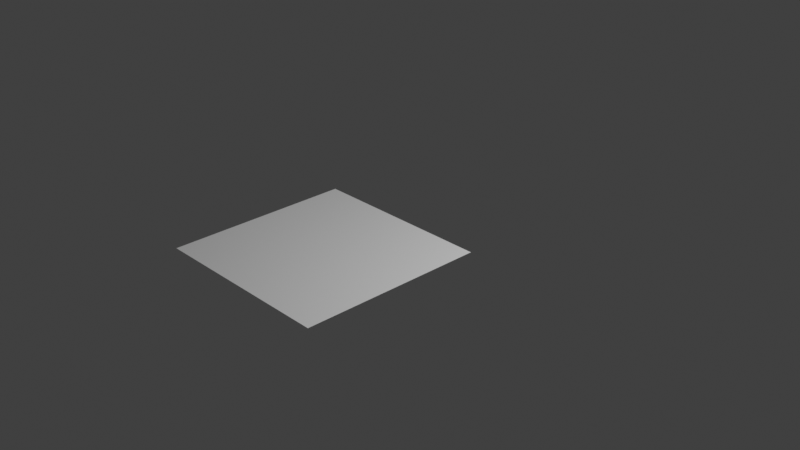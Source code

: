 # Source: page1.blend  (saved by Blender 4.5.90; exported with 4.5.12 LTS)
import bpy
from mathutils import Matrix  # noqa: F401  (used for matrix-valued properties, if any)

bpy.ops.wm.read_factory_settings(use_empty=True)
scene = bpy.context.scene
scene.name = 'Scene'

# ---- collections
col_collection = bpy.data.collections.new('Collection'); scene.collection.children.link(col_collection)

# ---- world
world_world = bpy.data.worlds.new('World'); scene.world = world_world
world_world.use_nodes = True; world_world.node_tree.nodes.clear()
_N = world_world.node_tree.nodes; _L = world_world.node_tree.links
n0 = _N.new('ShaderNodeOutputWorld'); n0.name = 'World Output'; n0.location = (200, 100)
n1 = _N.new('ShaderNodeBackground'); n1.name = 'Background'; n1.location = (-200, 100)
n1.inputs[0].default_value = (0.05088, 0.05088, 0.05088, 1.0)
_L.new(n1.outputs[0], n0.inputs[0])
n0.is_active_output = True
world_world.color = (0.05088, 0.05088, 0.05088)
world_world.sun_shadow_jitter_overblur = 0.0

# ---- cameras
cam_camera = bpy.data.cameras.new('Camera')
cam_camera.clip_end = 100.0
cam_camera.ortho_scale = 7.314

# ---- lights
light_light = bpy.data.lights.new('Light', 'POINT')
light_light.energy = 1000.0
light_light.shadow_soft_size = 0.1

# ---- meshes
me_plane = bpy.data.meshes.new('Plane')
me_plane.from_pydata([(-1.0, -1.0, 0.0), (1.0, -1.0, 0.0), (-1.0, 1.0, 0.0), (1.0, 1.0, 0.0), (-1.0, 0.0, 0.0), (0.0, -1.0, 0.0), (1.0, 0.0, 0.0), (0.0, 1.0, 0.0), (0.0, 0.0, 0.0), (-1.0, -0.5, 0.0), (0.5, -1.0, 0.0), (1.0, 0.5, 0.0), (-0.5, 1.0, 0.0), (-1.0, 0.5, 0.0), (-0.5, -1.0, 0.0), (1.0, -0.5, 0.0), (0.5, 1.0, 0.0), (0.0, 0.5, 0.0), (0.0, -0.5, 0.0), (-0.5, 0.0, 0.0), (0.5, 0.0, 0.0), (0.5, -0.5, 0.0), (-0.5, -0.5, 0.0), (-0.5, 0.5, 0.0), (0.5, 0.5, 0.0), (-1.0, -0.75, 0.0), (0.75, -1.0, 0.0), (1.0, 0.75, 0.0), (-0.75, 1.0, 0.0), (-1.0, 0.25, 0.0), (-0.25, -1.0, 0.0), (1.0, -0.25, 0.0), (0.25, 1.0, 0.0), (0.0, 0.75, 0.0), (0.0, -0.25, 0.0), (-0.75, 0.0, 0.0), (0.25, 0.0, 0.0), (-1.0, -0.25, 0.0), (0.25, -1.0, 0.0), (1.0, 0.25, 0.0), (-0.25, 1.0, 0.0), (-1.0, 0.75, 0.0), (-0.75, -1.0, 0.0), (1.0, -0.75, 0.0), (0.75, 1.0, 0.0), (0.0, 0.25, 0.0), (0.0, -0.75, 0.0), (-0.25, 0.0, 0.0), (0.75, 0.0, 0.0), (0.5, -0.25, 0.0), (0.5, -0.75, 0.0), (0.25, -0.5, 0.0), (0.75, -0.5, 0.0), (-0.5, -0.25, 0.0), (-0.5, -0.75, 0.0), (-0.75, -0.5, 0.0), (-0.25, -0.5, 0.0), (-0.5, 0.75, 0.0), (-0.5, 0.25, 0.0), (-0.75, 0.5, 0.0), (-0.25, 0.5, 0.0), (0.5, 0.75, 0.0), (0.5, 0.25, 0.0), (0.25, 0.5, 0.0), (0.75, 0.5, 0.0), (0.75, 0.25, 0.0), (0.25, 0.25, 0.0), (0.25, 0.75, 0.0), (-0.25, 0.25, 0.0), (-0.75, 0.25, 0.0), (-0.75, 0.75, 0.0), (-0.25, -0.75, 0.0), (-0.75, -0.75, 0.0), (-0.75, -0.25, 0.0), (0.75, -0.75, 0.0), (0.25, -0.75, 0.0), (0.25, -0.25, 0.0), (0.75, -0.25, 0.0), (-0.25, -0.25, 0.0), (-0.25, 0.75, 0.0), (0.75, 0.75, 0.0), (-1.0, -0.875, 0.0), (0.875, -1.0, 0.0), (1.0, 0.875, 0.0), (-0.875, 1.0, 0.0), (-1.0, 0.125, 0.0), (-0.125, -1.0, 0.0), (1.0, -0.125, 0.0), (0.125, 1.0, 0.0), (0.0, 0.875, 0.0), (0.0, -0.125, 0.0), (-0.875, 0.0, 0.0), (0.125, 0.0, 0.0), (-1.0, -0.375, 0.0), (0.375, -1.0, 0.0), (1.0, 0.375, 0.0), (-0.375, 1.0, 0.0), (-1.0, 0.625, 0.0), (-0.625, -1.0, 0.0), (1.0, -0.625, 0.0), (0.625, 1.0, 0.0), (0.0, 0.375, 0.0), (0.0, -0.625, 0.0), (-0.375, 0.0, 0.0), (0.625, 0.0, 0.0), (0.5, -0.125, 0.0), (0.5, -0.625, 0.0), (0.125, -0.5, 0.0), (0.625, -0.5, 0.0), (-0.5, -0.125, 0.0), (-0.5, -0.625, 0.0), (-0.875, -0.5, 0.0), (-0.375, -0.5, 0.0), (-0.5, 0.875, 0.0), (-0.5, 0.375, 0.0), (-0.875, 0.5, 0.0), (-0.375, 0.5, 0.0), (0.5, 0.875, 0.0), (0.5, 0.375, 0.0), (0.125, 0.5, 0.0), (0.625, 0.5, 0.0), (-1.0, -0.625, 0.0), (0.625, -1.0, 0.0), (1.0, 0.625, 0.0), (-0.625, 1.0, 0.0), (-1.0, 0.375, 0.0), (-0.375, -1.0, 0.0), (1.0, -0.375, 0.0), (0.375, 1.0, 0.0), (0.0, 0.625, 0.0), (0.0, -0.375, 0.0), (-0.625, 0.0, 0.0), (0.375, 0.0, 0.0), (-1.0, -0.125, 0.0), (0.125, -1.0, 0.0), (1.0, 0.125, 0.0), (-0.125, 1.0, 0.0), (-1.0, 0.875, 0.0), (-0.875, -1.0, 0.0), (1.0, -0.875, 0.0), (0.875, 1.0, 0.0), (0.0, 0.125, 0.0), (0.0, -0.875, 0.0), (-0.125, 0.0, 0.0), (0.875, 0.0, 0.0), (0.5, -0.375, 0.0), (0.5, -0.875, 0.0), (0.375, -0.5, 0.0), (0.875, -0.5, 0.0), (-0.5, -0.375, 0.0), (-0.5, -0.875, 0.0), (-0.625, -0.5, 0.0), (-0.125, -0.5, 0.0), (-0.5, 0.625, 0.0), (-0.5, 0.125, 0.0), (-0.625, 0.5, 0.0), (-0.125, 0.5, 0.0), (0.5, 0.625, 0.0), (0.5, 0.125, 0.0), (0.375, 0.5, 0.0), (0.875, 0.5, 0.0), (0.75, 0.375, 0.0), (0.75, 0.125, 0.0), (0.625, 0.25, 0.0), (0.875, 0.25, 0.0), (0.25, 0.375, 0.0), (0.25, 0.125, 0.0), (0.125, 0.25, 0.0), (0.375, 0.25, 0.0), (0.25, 0.875, 0.0), (0.25, 0.625, 0.0), (0.125, 0.75, 0.0), (0.375, 0.75, 0.0), (-0.25, 0.375, 0.0), (-0.25, 0.125, 0.0), (-0.375, 0.25, 0.0), (-0.125, 0.25, 0.0), (-0.75, 0.375, 0.0), (-0.75, 0.125, 0.0), (-0.875, 0.25, 0.0), (-0.625, 0.25, 0.0), (-0.75, 0.875, 0.0), (-0.75, 0.625, 0.0), (-0.875, 0.75, 0.0), (-0.625, 0.75, 0.0), (-0.25, -0.625, 0.0), (-0.25, -0.875, 0.0), (-0.375, -0.75, 0.0), (-0.125, -0.75, 0.0), (-0.75, -0.625, 0.0), (-0.75, -0.875, 0.0), (-0.875, -0.75, 0.0), (-0.625, -0.75, 0.0), (-0.75, -0.125, 0.0), (-0.75, -0.375, 0.0), (-0.875, -0.25, 0.0), (-0.625, -0.25, 0.0), (0.75, -0.625, 0.0), (0.75, -0.875, 0.0), (0.625, -0.75, 0.0), (0.875, -0.75, 0.0), (0.25, -0.625, 0.0), (0.25, -0.875, 0.0), (0.125, -0.75, 0.0), (0.375, -0.75, 0.0), (0.25, -0.125, 0.0), (0.25, -0.375, 0.0), (0.125, -0.25, 0.0), (0.375, -0.25, 0.0), (0.75, -0.125, 0.0), (0.75, -0.375, 0.0), (0.625, -0.25, 0.0), (0.875, -0.25, 0.0), (-0.25, -0.125, 0.0), (-0.25, -0.375, 0.0), (-0.375, -0.25, 0.0), (-0.125, -0.25, 0.0), (-0.25, 0.875, 0.0), (-0.25, 0.625, 0.0), (-0.375, 0.75, 0.0), (-0.125, 0.75, 0.0), (0.75, 0.875, 0.0), (0.75, 0.625, 0.0), (0.625, 0.75, 0.0), (0.875, 0.75, 0.0), (0.875, 0.625, 0.0), (0.625, 0.625, 0.0), (0.625, 0.875, 0.0), (-0.125, 0.625, 0.0), (-0.375, 0.625, 0.0), (-0.375, 0.875, 0.0), (-0.125, -0.375, 0.0), (-0.375, -0.375, 0.0), (-0.375, -0.125, 0.0), (0.875, -0.375, 0.0), (0.625, -0.375, 0.0), (0.625, -0.125, 0.0), (0.375, -0.375, 0.0), (0.125, -0.375, 0.0), (0.125, -0.125, 0.0), (0.375, -0.875, 0.0), (0.125, -0.875, 0.0), (0.125, -0.625, 0.0), (0.875, -0.875, 0.0), (0.625, -0.875, 0.0), (0.625, -0.625, 0.0), (-0.625, -0.375, 0.0), (-0.875, -0.375, 0.0), (-0.875, -0.125, 0.0), (-0.625, -0.875, 0.0), (-0.875, -0.875, 0.0), (-0.875, -0.625, 0.0), (-0.125, -0.875, 0.0), (-0.375, -0.875, 0.0), (-0.375, -0.625, 0.0), (-0.625, 0.625, 0.0), (-0.875, 0.625, 0.0), (-0.875, 0.875, 0.0), (-0.625, 0.125, 0.0), (-0.875, 0.125, 0.0), (-0.875, 0.375, 0.0), (-0.125, 0.125, 0.0), (-0.375, 0.125, 0.0), (-0.375, 0.375, 0.0), (0.375, 0.625, 0.0), (0.125, 0.625, 0.0), (0.125, 0.875, 0.0), (0.375, 0.125, 0.0), (0.125, 0.125, 0.0), (0.125, 0.375, 0.0), (0.875, 0.125, 0.0), (0.625, 0.125, 0.0), (0.625, 0.375, 0.0), (0.875, 0.375, 0.0), (0.375, 0.375, 0.0), (0.375, 0.875, 0.0), (-0.125, 0.375, 0.0), (-0.625, 0.375, 0.0), (-0.625, 0.875, 0.0), (-0.125, -0.625, 0.0), (-0.625, -0.625, 0.0), (-0.625, -0.125, 0.0), (0.875, -0.625, 0.0), (0.375, -0.625, 0.0), (0.375, -0.125, 0.0), (0.875, -0.125, 0.0), (-0.125, -0.125, 0.0), (-0.125, 0.875, 0.0), (0.875, 0.875, 0.0)], [], [(288, 83, 3, 140), (287, 89, 7, 136), (286, 90, 8, 143), (285, 87, 6, 144), (284, 105, 20, 132), (283, 106, 21, 147), (282, 99, 15, 148), (281, 109, 19, 131), (280, 110, 22, 151), (279, 102, 18, 152), (278, 113, 12, 124), (277, 114, 23, 155), (276, 101, 17, 156), (275, 117, 16, 128), (274, 118, 24, 159), (273, 95, 11, 160), (272, 161, 64, 120), (271, 162, 65, 163), (270, 135, 39, 164), (269, 165, 63, 119), (268, 166, 66, 167), (267, 158, 62, 168), (266, 169, 32, 88), (265, 170, 67, 171), (264, 157, 61, 172), (263, 173, 60, 116), (262, 174, 68, 175), (261, 141, 45, 176), (260, 177, 59, 115), (259, 178, 69, 179), (258, 154, 58, 180), (257, 181, 28, 84), (256, 182, 70, 183), (255, 153, 57, 184), (254, 185, 56, 112), (253, 186, 71, 187), (252, 142, 46, 188), (251, 189, 55, 111), (250, 190, 72, 191), (249, 150, 54, 192), (248, 193, 35, 91), (247, 194, 73, 195), (246, 149, 53, 196), (245, 197, 52, 108), (244, 198, 74, 199), (243, 139, 43, 200), (242, 201, 51, 107), (241, 202, 75, 203), (240, 146, 50, 204), (239, 205, 36, 92), (238, 206, 76, 207), (237, 145, 49, 208), (236, 209, 48, 104), (235, 210, 77, 211), (234, 127, 31, 212), (233, 213, 47, 103), (232, 214, 78, 215), (231, 130, 34, 216), (230, 217, 40, 96), (229, 218, 79, 219), (228, 129, 33, 220), (227, 221, 44, 100), (226, 222, 80, 223), (225, 123, 27, 224), (222, 225, 224, 80), (64, 160, 225, 222), (160, 11, 123, 225), (157, 226, 223, 61), (24, 120, 226, 157), (120, 64, 222, 226), (117, 227, 100, 16), (61, 223, 227, 117), (223, 80, 221, 227), (218, 228, 220, 79), (60, 156, 228, 218), (156, 17, 129, 228), (153, 229, 219, 57), (23, 116, 229, 153), (116, 60, 218, 229), (113, 230, 96, 12), (57, 219, 230, 113), (219, 79, 217, 230), (214, 231, 216, 78), (56, 152, 231, 214), (152, 18, 130, 231), (149, 232, 215, 53), (22, 112, 232, 149), (112, 56, 214, 232), (109, 233, 103, 19), (53, 215, 233, 109), (215, 78, 213, 233), (210, 234, 212, 77), (52, 148, 234, 210), (148, 15, 127, 234), (145, 235, 211, 49), (21, 108, 235, 145), (108, 52, 210, 235), (105, 236, 104, 20), (49, 211, 236, 105), (211, 77, 209, 236), (206, 237, 208, 76), (51, 147, 237, 206), (147, 21, 145, 237), (130, 238, 207, 34), (18, 107, 238, 130), (107, 51, 206, 238), (90, 239, 92, 8), (34, 207, 239, 90), (207, 76, 205, 239), (202, 240, 204, 75), (38, 94, 240, 202), (94, 10, 146, 240), (142, 241, 203, 46), (5, 134, 241, 142), (134, 38, 202, 241), (102, 242, 107, 18), (46, 203, 242, 102), (203, 75, 201, 242), (198, 243, 200, 74), (26, 82, 243, 198), (82, 1, 139, 243), (146, 244, 199, 50), (10, 122, 244, 146), (122, 26, 198, 244), (106, 245, 108, 21), (50, 199, 245, 106), (199, 74, 197, 245), (194, 246, 196, 73), (55, 151, 246, 194), (151, 22, 149, 246), (93, 247, 195, 37), (9, 111, 247, 93), (111, 55, 194, 247), (133, 248, 91, 4), (37, 195, 248, 133), (195, 73, 193, 248), (190, 249, 192, 72), (42, 98, 249, 190), (98, 14, 150, 249), (81, 250, 191, 25), (0, 138, 250, 81), (138, 42, 190, 250), (121, 251, 111, 9), (25, 191, 251, 121), (191, 72, 189, 251), (186, 252, 188, 71), (30, 86, 252, 186), (86, 5, 142, 252), (150, 253, 187, 54), (14, 126, 253, 150), (126, 30, 186, 253), (110, 254, 112, 22), (54, 187, 254, 110), (187, 71, 185, 254), (182, 255, 184, 70), (59, 155, 255, 182), (155, 23, 153, 255), (97, 256, 183, 41), (13, 115, 256, 97), (115, 59, 182, 256), (137, 257, 84, 2), (41, 183, 257, 137), (183, 70, 181, 257), (178, 258, 180, 69), (35, 131, 258, 178), (131, 19, 154, 258), (85, 259, 179, 29), (4, 91, 259, 85), (91, 35, 178, 259), (125, 260, 115, 13), (29, 179, 260, 125), (179, 69, 177, 260), (174, 261, 176, 68), (47, 143, 261, 174), (143, 8, 141, 261), (154, 262, 175, 58), (19, 103, 262, 154), (103, 47, 174, 262), (114, 263, 116, 23), (58, 175, 263, 114), (175, 68, 173, 263), (170, 264, 172, 67), (63, 159, 264, 170), (159, 24, 157, 264), (129, 265, 171, 33), (17, 119, 265, 129), (119, 63, 170, 265), (89, 266, 88, 7), (33, 171, 266, 89), (171, 67, 169, 266), (166, 267, 168, 66), (36, 132, 267, 166), (132, 20, 158, 267), (141, 268, 167, 45), (8, 92, 268, 141), (92, 36, 166, 268), (101, 269, 119, 17), (45, 167, 269, 101), (167, 66, 165, 269), (162, 270, 164, 65), (48, 144, 270, 162), (144, 6, 135, 270), (158, 271, 163, 62), (20, 104, 271, 158), (104, 48, 162, 271), (118, 272, 120, 24), (62, 163, 272, 118), (163, 65, 161, 272), (161, 273, 160, 64), (65, 164, 273, 161), (164, 39, 95, 273), (165, 274, 159, 63), (66, 168, 274, 165), (168, 62, 118, 274), (169, 275, 128, 32), (67, 172, 275, 169), (172, 61, 117, 275), (173, 276, 156, 60), (68, 176, 276, 173), (176, 45, 101, 276), (177, 277, 155, 59), (69, 180, 277, 177), (180, 58, 114, 277), (181, 278, 124, 28), (70, 184, 278, 181), (184, 57, 113, 278), (185, 279, 152, 56), (71, 188, 279, 185), (188, 46, 102, 279), (189, 280, 151, 55), (72, 192, 280, 189), (192, 54, 110, 280), (193, 281, 131, 35), (73, 196, 281, 193), (196, 53, 109, 281), (197, 282, 148, 52), (74, 200, 282, 197), (200, 43, 99, 282), (201, 283, 147, 51), (75, 204, 283, 201), (204, 50, 106, 283), (205, 284, 132, 36), (76, 208, 284, 205), (208, 49, 105, 284), (209, 285, 144, 48), (77, 212, 285, 209), (212, 31, 87, 285), (213, 286, 143, 47), (78, 216, 286, 213), (216, 34, 90, 286), (217, 287, 136, 40), (79, 220, 287, 217), (220, 33, 89, 287), (221, 288, 140, 44), (80, 224, 288, 221), (224, 27, 83, 288)])
_uv = me_plane.uv_layers.new(name='UVMap')
_uv.uv.foreach_set('vector', [0.9375, 0.9375, 1.0, 0.9375, 1.0, 1.0, 0.9375, 1.0, 0.4375, 0.9375, 0.5, 0.9375, 0.5, 1.0, 0.4375, 1.0, 0.4375, 0.4375, 0.5, 0.4375, 0.5, 0.5, 0.4375, 0.5, 0.9375, 0.4375, 1.0, 0.4375, 1.0, 0.5, 0.9375, 0.5, 0.6875, 0.4375, 0.75, 0.4375, 0.75, 0.5, 0.6875, 0.5, 0.6875, 0.1875, 0.75, 0.1875, 0.75, 0.25, 0.6875, 0.25, 0.9375, 0.1875, 1.0, 0.1875, 1.0, 0.25, 0.9375, 0.25, 0.1875, 0.4375, 0.25, 0.4375, 0.25, 0.5, 0.1875, 0.5, 0.1875, 0.1875, 0.25, 0.1875, 0.25, 0.25, 0.1875, 0.25, 0.4375, 0.1875, 0.5, 0.1875, 0.5, 0.25, 0.4375, 0.25, 0.1875, 0.9375, 0.25, 0.9375, 0.25, 1.0, 0.1875, 1.0, 0.1875, 0.6875, 0.25, 0.6875, 0.25, 0.75, 0.1875, 0.75, 0.4375, 0.6875, 0.5, 0.6875, 0.5, 0.75, 0.4375, 0.75, 0.6875, 0.9375, 0.75, 0.9375, 0.75, 1.0, 0.6875, 1.0, 0.6875, 0.6875, 0.75, 0.6875, 0.75, 0.75, 0.6875, 0.75, 0.9375, 0.6875, 1.0, 0.6875, 1.0, 0.75, 0.9375, 0.75, 0.8125, 0.6875, 0.875, 0.6875, 0.875, 0.75, 0.8125, 0.75, 0.8125, 0.5625, 0.875, 0.5625, 0.875, 0.625, 0.8125, 0.625, 0.9375, 0.5625, 1.0, 0.5625, 1.0, 0.625, 0.9375, 0.625, 0.5625, 0.6875, 0.625, 0.6875, 0.625, 0.75, 0.5625, 0.75, 0.5625, 0.5625, 0.625, 0.5625, 0.625, 0.625, 0.5625, 0.625, 0.6875, 0.5625, 0.75, 0.5625, 0.75, 0.625, 0.6875, 0.625, 0.5625, 0.9375, 0.625, 0.9375, 0.625, 1.0, 0.5625, 1.0, 0.5625, 0.8125, 0.625, 0.8125, 0.625, 0.875, 0.5625, 0.875, 0.6875, 0.8125, 0.75, 0.8125, 0.75, 0.875, 0.6875, 0.875, 0.3125, 0.6875, 0.375, 0.6875, 0.375, 0.75, 0.3125, 0.75, 0.3125, 0.5625, 0.375, 0.5625, 0.375, 0.625, 0.3125, 0.625, 0.4375, 0.5625, 0.5, 0.5625, 0.5, 0.625, 0.4375, 0.625, 0.0625, 0.6875, 0.125, 0.6875, 0.125, 0.75, 0.0625, 0.75, 0.0625, 0.5625, 0.125, 0.5625, 0.125, 0.625, 0.0625, 0.625, 0.1875, 0.5625, 0.25, 0.5625, 0.25, 0.625, 0.1875, 0.625, 0.0625, 0.9375, 0.125, 0.9375, 0.125, 1.0, 0.0625, 1.0, 0.0625, 0.8125, 0.125, 0.8125, 0.125, 0.875, 0.0625, 0.875, 0.1875, 0.8125, 0.25, 0.8125, 0.25, 0.875, 0.1875, 0.875, 0.3125, 0.1875, 0.375, 0.1875, 0.375, 0.25, 0.3125, 0.25, 0.3125, 0.0625, 0.375, 0.0625, 0.375, 0.125, 0.3125, 0.125, 0.4375, 0.0625, 0.5, 0.0625, 0.5, 0.125, 0.4375, 0.125, 0.0625, 0.1875, 0.125, 0.1875, 0.125, 0.25, 0.0625, 0.25, 0.0625, 0.0625, 0.125, 0.0625, 0.125, 0.125, 0.0625, 0.125, 0.1875, 0.0625, 0.25, 0.0625, 0.25, 0.125, 0.1875, 0.125, 0.0625, 0.4375, 0.125, 0.4375, 0.125, 0.5, 0.0625, 0.5, 0.0625, 0.3125, 0.125, 0.3125, 0.125, 0.375, 0.0625, 0.375, 0.1875, 0.3125, 0.25, 0.3125, 0.25, 0.375, 0.1875, 0.375, 0.8125, 0.1875, 0.875, 0.1875, 0.875, 0.25, 0.8125, 0.25, 0.8125, 0.0625, 0.875, 0.0625, 0.875, 0.125, 0.8125, 0.125, 0.9375, 0.0625, 1.0, 0.0625, 1.0, 0.125, 0.9375, 0.125, 0.5625, 0.1875, 0.625, 0.1875, 0.625, 0.25, 0.5625, 0.25, 0.5625, 0.0625, 0.625, 0.0625, 0.625, 0.125, 0.5625, 0.125, 0.6875, 0.0625, 0.75, 0.0625, 0.75, 0.125, 0.6875, 0.125, 0.5625, 0.4375, 0.625, 0.4375, 0.625, 0.5, 0.5625, 0.5, 0.5625, 0.3125, 0.625, 0.3125, 0.625, 0.375, 0.5625, 0.375, 0.6875, 0.3125, 0.75, 0.3125, 0.75, 0.375, 0.6875, 0.375, 0.8125, 0.4375, 0.875, 0.4375, 0.875, 0.5, 0.8125, 0.5, 0.8125, 0.3125, 0.875, 0.3125, 0.875, 0.375, 0.8125, 0.375, 0.9375, 0.3125, 1.0, 0.3125, 1.0, 0.375, 0.9375, 0.375, 0.3125, 0.4375, 0.375, 0.4375, 0.375, 0.5, 0.3125, 0.5, 0.3125, 0.3125, 0.375, 0.3125, 0.375, 0.375, 0.3125, 0.375, 0.4375, 0.3125, 0.5, 0.3125, 0.5, 0.375, 0.4375, 0.375, 0.3125, 0.9375, 0.375, 0.9375, 0.375, 1.0, 0.3125, 1.0, 0.3125, 0.8125, 0.375, 0.8125, 0.375, 0.875, 0.3125, 0.875, 0.4375, 0.8125, 0.5, 0.8125, 0.5, 0.875, 0.4375, 0.875, 0.8125, 0.9375, 0.875, 0.9375, 0.875, 1.0, 0.8125, 1.0, 0.8125, 0.8125, 0.875, 0.8125, 0.875, 0.875, 0.8125, 0.875, 0.9375, 0.8125, 1.0, 0.8125, 1.0, 0.875, 0.9375, 0.875, 0.875, 0.8125, 0.9375, 0.8125, 0.9375, 0.875, 0.875, 0.875, 0.875, 0.75, 0.9375, 0.75, 0.9375, 0.8125, 0.875, 0.8125, 0.9375, 0.75, 1.0, 0.75, 1.0, 0.8125, 0.9375, 0.8125, 0.75, 0.8125, 0.8125, 0.8125, 0.8125, 0.875, 0.75, 0.875, 0.75, 0.75, 0.8125, 0.75, 0.8125, 0.8125, 0.75, 0.8125, 0.8125, 0.75, 0.875, 0.75, 0.875, 0.8125, 0.8125, 0.8125, 0.75, 0.9375, 0.8125, 0.9375, 0.8125, 1.0, 0.75, 1.0, 0.75, 0.875, 0.8125, 0.875, 0.8125, 0.9375, 0.75, 0.9375, 0.8125, 0.875, 0.875, 0.875, 0.875, 0.9375, 0.8125, 0.9375, 0.375, 0.8125, 0.4375, 0.8125, 0.4375, 0.875, 0.375, 0.875, 0.375, 0.75, 0.4375, 0.75, 0.4375, 0.8125, 0.375, 0.8125, 0.4375, 0.75, 0.5, 0.75, 0.5, 0.8125, 0.4375, 0.8125, 0.25, 0.8125, 0.3125, 0.8125, 0.3125, 0.875, 0.25, 0.875, 0.25, 0.75, 0.3125, 0.75, 0.3125, 0.8125, 0.25, 0.8125, 0.3125, 0.75, 0.375, 0.75, 0.375, 0.8125, 0.3125, 0.8125, 0.25, 0.9375, 0.3125, 0.9375, 0.3125, 1.0, 0.25, 1.0, 0.25, 0.875, 0.3125, 0.875, 0.3125, 0.9375, 0.25, 0.9375, 0.3125, 0.875, 0.375, 0.875, 0.375, 0.9375, 0.3125, 0.9375, 0.375, 0.3125, 0.4375, 0.3125, 0.4375, 0.375, 0.375, 0.375, 0.375, 0.25, 0.4375, 0.25, 0.4375, 0.3125, 0.375, 0.3125, 0.4375, 0.25, 0.5, 0.25, 0.5, 0.3125, 0.4375, 0.3125, 0.25, 0.3125, 0.3125, 0.3125, 0.3125, 0.375, 0.25, 0.375, 0.25, 0.25, 0.3125, 0.25, 0.3125, 0.3125, 0.25, 0.3125, 0.3125, 0.25, 0.375, 0.25, 0.375, 0.3125, 0.3125, 0.3125, 0.25, 0.4375, 0.3125, 0.4375, 0.3125, 0.5, 0.25, 0.5, 0.25, 0.375, 0.3125, 0.375, 0.3125, 0.4375, 0.25, 0.4375, 0.3125, 0.375, 0.375, 0.375, 0.375, 0.4375, 0.3125, 0.4375, 0.875, 0.3125, 0.9375, 0.3125, 0.9375, 0.375, 0.875, 0.375, 0.875, 0.25, 0.9375, 0.25, 0.9375, 0.3125, 0.875, 0.3125, 0.9375, 0.25, 1.0, 0.25, 1.0, 0.3125, 0.9375, 0.3125, 0.75, 0.3125, 0.8125, 0.3125, 0.8125, 0.375, 0.75, 0.375, 0.75, 0.25, 0.8125, 0.25, 0.8125, 0.3125, 0.75, 0.3125, 0.8125, 0.25, 0.875, 0.25, 0.875, 0.3125, 0.8125, 0.3125, 0.75, 0.4375, 0.8125, 0.4375, 0.8125, 0.5, 0.75, 0.5, 0.75, 0.375, 0.8125, 0.375, 0.8125, 0.4375, 0.75, 0.4375, 0.8125, 0.375, 0.875, 0.375, 0.875, 0.4375, 0.8125, 0.4375, 0.625, 0.3125, 0.6875, 0.3125, 0.6875, 0.375, 0.625, 0.375, 0.625, 0.25, 0.6875, 0.25, 0.6875, 0.3125, 0.625, 0.3125, 0.6875, 0.25, 0.75, 0.25, 0.75, 0.3125, 0.6875, 0.3125, 0.5, 0.3125, 0.5625, 0.3125, 0.5625, 0.375, 0.5, 0.375, 0.5, 0.25, 0.5625, 0.25, 0.5625, 0.3125, 0.5, 0.3125, 0.5625, 0.25, 0.625, 0.25, 0.625, 0.3125, 0.5625, 0.3125, 0.5, 0.4375, 0.5625, 0.4375, 0.5625, 0.5, 0.5, 0.5, 0.5, 0.375, 0.5625, 0.375, 0.5625, 0.4375, 0.5, 0.4375, 0.5625, 0.375, 0.625, 0.375, 0.625, 0.4375, 0.5625, 0.4375, 0.625, 0.0625, 0.6875, 0.0625, 0.6875, 0.125, 0.625, 0.125, 0.625, 0.0, 0.6875, 0.0, 0.6875, 0.0625, 0.625, 0.0625, 0.6875, 0.0, 0.75, 0.0, 0.75, 0.0625, 0.6875, 0.0625, 0.5, 0.0625, 0.5625, 0.0625, 0.5625, 0.125, 0.5, 0.125, 0.5, 0.0, 0.5625, 0.0, 0.5625, 0.0625, 0.5, 0.0625, 0.5625, 0.0, 0.625, 0.0, 0.625, 0.0625, 0.5625, 0.0625, 0.5, 0.1875, 0.5625, 0.1875, 0.5625, 0.25, 0.5, 0.25, 0.5, 0.125, 0.5625, 0.125, 0.5625, 0.1875, 0.5, 0.1875, 0.5625, 0.125, 0.625, 0.125, 0.625, 0.1875, 0.5625, 0.1875, 0.875, 0.0625, 0.9375, 0.0625, 0.9375, 0.125, 0.875, 0.125, 0.875, 0.0, 0.9375, 0.0, 0.9375, 0.0625, 0.875, 0.0625, 0.9375, 0.0, 1.0, 0.0, 1.0, 0.0625, 0.9375, 0.0625, 0.75, 0.0625, 0.8125, 0.0625, 0.8125, 0.125, 0.75, 0.125, 0.75, 0.0, 0.8125, 0.0, 0.8125, 0.0625, 0.75, 0.0625, 0.8125, 0.0, 0.875, 0.0, 0.875, 0.0625, 0.8125, 0.0625, 0.75, 0.1875, 0.8125, 0.1875, 0.8125, 0.25, 0.75, 0.25, 0.75, 0.125, 0.8125, 0.125, 0.8125, 0.1875, 0.75, 0.1875, 0.8125, 0.125, 0.875, 0.125, 0.875, 0.1875, 0.8125, 0.1875, 0.125, 0.3125, 0.1875, 0.3125, 0.1875, 0.375, 0.125, 0.375, 0.125, 0.25, 0.1875, 0.25, 0.1875, 0.3125, 0.125, 0.3125, 0.1875, 0.25, 0.25, 0.25, 0.25, 0.3125, 0.1875, 0.3125, 0.0, 0.3125, 0.0625, 0.3125, 0.0625, 0.375, 0.0, 0.375, 0.0, 0.25, 0.0625, 0.25, 0.0625, 0.3125, 0.0, 0.3125, 0.0625, 0.25, 0.125, 0.25, 0.125, 0.3125, 0.0625, 0.3125, 0.0, 0.4375, 0.0625, 0.4375, 0.0625, 0.5, 0.0, 0.5, 0.0, 0.375, 0.0625, 0.375, 0.0625, 0.4375, 0.0, 0.4375, 0.0625, 0.375, 0.125, 0.375, 0.125, 0.4375, 0.0625, 0.4375, 0.125, 0.0625, 0.1875, 0.0625, 0.1875, 0.125, 0.125, 0.125, 0.125, 0.0, 0.1875, 0.0, 0.1875, 0.0625, 0.125, 0.0625, 0.1875, 0.0, 0.25, 0.0, 0.25, 0.0625, 0.1875, 0.0625, 0.0, 0.0625, 0.0625, 0.0625, 0.0625, 0.125, 0.0, 0.125, 0.0, 0.0, 0.0625, 0.0, 0.0625, 0.0625, 0.0, 0.0625, 0.0625, 0.0, 0.125, 0.0, 0.125, 0.0625, 0.0625, 0.0625, 0.0, 0.1875, 0.0625, 0.1875, 0.0625, 0.25, 0.0, 0.25, 0.0, 0.125, 0.0625, 0.125, 0.0625, 0.1875, 0.0, 0.1875, 0.0625, 0.125, 0.125, 0.125, 0.125, 0.1875, 0.0625, 0.1875, 0.375, 0.0625, 0.4375, 0.0625, 0.4375, 0.125, 0.375, 0.125, 0.375, 0.0, 0.4375, 0.0, 0.4375, 0.0625, 0.375, 0.0625, 0.4375, 0.0, 0.5, 0.0, 0.5, 0.0625, 0.4375, 0.0625, 0.25, 0.0625, 0.3125, 0.0625, 0.3125, 0.125, 0.25, 0.125, 0.25, 0.0, 0.3125, 0.0, 0.3125, 0.0625, 0.25, 0.0625, 0.3125, 0.0, 0.375, 0.0, 0.375, 0.0625, 0.3125, 0.0625, 0.25, 0.1875, 0.3125, 0.1875, 0.3125, 0.25, 0.25, 0.25, 0.25, 0.125, 0.3125, 0.125, 0.3125, 0.1875, 0.25, 0.1875, 0.3125, 0.125, 0.375, 0.125, 0.375, 0.1875, 0.3125, 0.1875, 0.125, 0.8125, 0.1875, 0.8125, 0.1875, 0.875, 0.125, 0.875, 0.125, 0.75, 0.1875, 0.75, 0.1875, 0.8125, 0.125, 0.8125, 0.1875, 0.75, 0.25, 0.75, 0.25, 0.8125, 0.1875, 0.8125, 0.0, 0.8125, 0.0625, 0.8125, 0.0625, 0.875, 0.0, 0.875, 0.0, 0.75, 0.0625, 0.75, 0.0625, 0.8125, 0.0, 0.8125, 0.0625, 0.75, 0.125, 0.75, 0.125, 0.8125, 0.0625, 0.8125, 0.0, 0.9375, 0.0625, 0.9375, 0.0625, 1.0, 0.0, 1.0, 0.0, 0.875, 0.0625, 0.875, 0.0625, 0.9375, 0.0, 0.9375, 0.0625, 0.875, 0.125, 0.875, 0.125, 0.9375, 0.0625, 0.9375, 0.125, 0.5625, 0.1875, 0.5625, 0.1875, 0.625, 0.125, 0.625, 0.125, 0.5, 0.1875, 0.5, 0.1875, 0.5625, 0.125, 0.5625, 0.1875, 0.5, 0.25, 0.5, 0.25, 0.5625, 0.1875, 0.5625, 0.0, 0.5625, 0.0625, 0.5625, 0.0625, 0.625, 0.0, 0.625, 0.0, 0.5, 0.0625, 0.5, 0.0625, 0.5625, 0.0, 0.5625, 0.0625, 0.5, 0.125, 0.5, 0.125, 0.5625, 0.0625, 0.5625, 0.0, 0.6875, 0.0625, 0.6875, 0.0625, 0.75, 0.0, 0.75, 0.0, 0.625, 0.0625, 0.625, 0.0625, 0.6875, 0.0, 0.6875, 0.0625, 0.625, 0.125, 0.625, 0.125, 0.6875, 0.0625, 0.6875, 0.375, 0.5625, 0.4375, 0.5625, 0.4375, 0.625, 0.375, 0.625, 0.375, 0.5, 0.4375, 0.5, 0.4375, 0.5625, 0.375, 0.5625, 0.4375, 0.5, 0.5, 0.5, 0.5, 0.5625, 0.4375, 0.5625, 0.25, 0.5625, 0.3125, 0.5625, 0.3125, 0.625, 0.25, 0.625, 0.25, 0.5, 0.3125, 0.5, 0.3125, 0.5625, 0.25, 0.5625, 0.3125, 0.5, 0.375, 0.5, 0.375, 0.5625, 0.3125, 0.5625, 0.25, 0.6875, 0.3125, 0.6875, 0.3125, 0.75, 0.25, 0.75, 0.25, 0.625, 0.3125, 0.625, 0.3125, 0.6875, 0.25, 0.6875, 0.3125, 0.625, 0.375, 0.625, 0.375, 0.6875, 0.3125, 0.6875, 0.625, 0.8125, 0.6875, 0.8125, 0.6875, 0.875, 0.625, 0.875, 0.625, 0.75, 0.6875, 0.75, 0.6875, 0.8125, 0.625, 0.8125, 0.6875, 0.75, 0.75, 0.75, 0.75, 0.8125, 0.6875, 0.8125, 0.5, 0.8125, 0.5625, 0.8125, 0.5625, 0.875, 0.5, 0.875, 0.5, 0.75, 0.5625, 0.75, 0.5625, 0.8125, 0.5, 0.8125, 0.5625, 0.75, 0.625, 0.75, 0.625, 0.8125, 0.5625, 0.8125, 0.5, 0.9375, 0.5625, 0.9375, 0.5625, 1.0, 0.5, 1.0, 0.5, 0.875, 0.5625, 0.875, 0.5625, 0.9375, 0.5, 0.9375, 0.5625, 0.875, 0.625, 0.875, 0.625, 0.9375, 0.5625, 0.9375, 0.625, 0.5625, 0.6875, 0.5625, 0.6875, 0.625, 0.625, 0.625, 0.625, 0.5, 0.6875, 0.5, 0.6875, 0.5625, 0.625, 0.5625, 0.6875, 0.5, 0.75, 0.5, 0.75, 0.5625, 0.6875, 0.5625, 0.5, 0.5625, 0.5625, 0.5625, 0.5625, 0.625, 0.5, 0.625, 0.5, 0.5, 0.5625, 0.5, 0.5625, 0.5625, 0.5, 0.5625, 0.5625, 0.5, 0.625, 0.5, 0.625, 0.5625, 0.5625, 0.5625, 0.5, 0.6875, 0.5625, 0.6875, 0.5625, 0.75, 0.5, 0.75, 0.5, 0.625, 0.5625, 0.625, 0.5625, 0.6875, 0.5, 0.6875, 0.5625, 0.625, 0.625, 0.625, 0.625, 0.6875, 0.5625, 0.6875, 0.875, 0.5625, 0.9375, 0.5625, 0.9375, 0.625, 0.875, 0.625, 0.875, 0.5, 0.9375, 0.5, 0.9375, 0.5625, 0.875, 0.5625, 0.9375, 0.5, 1.0, 0.5, 1.0, 0.5625, 0.9375, 0.5625, 0.75, 0.5625, 0.8125, 0.5625, 0.8125, 0.625, 0.75, 0.625, 0.75, 0.5, 0.8125, 0.5, 0.8125, 0.5625, 0.75, 0.5625, 0.8125, 0.5, 0.875, 0.5, 0.875, 0.5625, 0.8125, 0.5625, 0.75, 0.6875, 0.8125, 0.6875, 0.8125, 0.75, 0.75, 0.75, 0.75, 0.625, 0.8125, 0.625, 0.8125, 0.6875, 0.75, 0.6875, 0.8125, 0.625, 0.875, 0.625, 0.875, 0.6875, 0.8125, 0.6875, 0.875, 0.6875, 0.9375, 0.6875, 0.9375, 0.75, 0.875, 0.75, 0.875, 0.625, 0.9375, 0.625, 0.9375, 0.6875, 0.875, 0.6875, 0.9375, 0.625, 1.0, 0.625, 1.0, 0.6875, 0.9375, 0.6875, 0.625, 0.6875, 0.6875, 0.6875, 0.6875, 0.75, 0.625, 0.75, 0.625, 0.625, 0.6875, 0.625, 0.6875, 0.6875, 0.625, 0.6875, 0.6875, 0.625, 0.75, 0.625, 0.75, 0.6875, 0.6875, 0.6875, 0.625, 0.9375, 0.6875, 0.9375, 0.6875, 1.0, 0.625, 1.0, 0.625, 0.875, 0.6875, 0.875, 0.6875, 0.9375, 0.625, 0.9375, 0.6875, 0.875, 0.75, 0.875, 0.75, 0.9375, 0.6875, 0.9375, 0.375, 0.6875, 0.4375, 0.6875, 0.4375, 0.75, 0.375, 0.75, 0.375, 0.625, 0.4375, 0.625, 0.4375, 0.6875, 0.375, 0.6875, 0.4375, 0.625, 0.5, 0.625, 0.5, 0.6875, 0.4375, 0.6875, 0.125, 0.6875, 0.1875, 0.6875, 0.1875, 0.75, 0.125, 0.75, 0.125, 0.625, 0.1875, 0.625, 0.1875, 0.6875, 0.125, 0.6875, 0.1875, 0.625, 0.25, 0.625, 0.25, 0.6875, 0.1875, 0.6875, 0.125, 0.9375, 0.1875, 0.9375, 0.1875, 1.0, 0.125, 1.0, 0.125, 0.875, 0.1875, 0.875, 0.1875, 0.9375, 0.125, 0.9375, 0.1875, 0.875, 0.25, 0.875, 0.25, 0.9375, 0.1875, 0.9375, 0.375, 0.1875, 0.4375, 0.1875, 0.4375, 0.25, 0.375, 0.25, 0.375, 0.125, 0.4375, 0.125, 0.4375, 0.1875, 0.375, 0.1875, 0.4375, 0.125, 0.5, 0.125, 0.5, 0.1875, 0.4375, 0.1875, 0.125, 0.1875, 0.1875, 0.1875, 0.1875, 0.25, 0.125, 0.25, 0.125, 0.125, 0.1875, 0.125, 0.1875, 0.1875, 0.125, 0.1875, 0.1875, 0.125, 0.25, 0.125, 0.25, 0.1875, 0.1875, 0.1875, 0.125, 0.4375, 0.1875, 0.4375, 0.1875, 0.5, 0.125, 0.5, 0.125, 0.375, 0.1875, 0.375, 0.1875, 0.4375, 0.125, 0.4375, 0.1875, 0.375, 0.25, 0.375, 0.25, 0.4375, 0.1875, 0.4375, 0.875, 0.1875, 0.9375, 0.1875, 0.9375, 0.25, 0.875, 0.25, 0.875, 0.125, 0.9375, 0.125, 0.9375, 0.1875, 0.875, 0.1875, 0.9375, 0.125, 1.0, 0.125, 1.0, 0.1875, 0.9375, 0.1875, 0.625, 0.1875, 0.6875, 0.1875, 0.6875, 0.25, 0.625, 0.25, 0.625, 0.125, 0.6875, 0.125, 0.6875, 0.1875, 0.625, 0.1875, 0.6875, 0.125, 0.75, 0.125, 0.75, 0.1875, 0.6875, 0.1875, 0.625, 0.4375, 0.6875, 0.4375, 0.6875, 0.5, 0.625, 0.5, 0.625, 0.375, 0.6875, 0.375, 0.6875, 0.4375, 0.625, 0.4375, 0.6875, 0.375, 0.75, 0.375, 0.75, 0.4375, 0.6875, 0.4375, 0.875, 0.4375, 0.9375, 0.4375, 0.9375, 0.5, 0.875, 0.5, 0.875, 0.375, 0.9375, 0.375, 0.9375, 0.4375, 0.875, 0.4375, 0.9375, 0.375, 1.0, 0.375, 1.0, 0.4375, 0.9375, 0.4375, 0.375, 0.4375, 0.4375, 0.4375, 0.4375, 0.5, 0.375, 0.5, 0.375, 0.375, 0.4375, 0.375, 0.4375, 0.4375, 0.375, 0.4375, 0.4375, 0.375, 0.5, 0.375, 0.5, 0.4375, 0.4375, 0.4375, 0.375, 0.9375, 0.4375, 0.9375, 0.4375, 1.0, 0.375, 1.0, 0.375, 0.875, 0.4375, 0.875, 0.4375, 0.9375, 0.375, 0.9375, 0.4375, 0.875, 0.5, 0.875, 0.5, 0.9375, 0.4375, 0.9375, 0.875, 0.9375, 0.9375, 0.9375, 0.9375, 1.0, 0.875, 1.0, 0.875, 0.875, 0.9375, 0.875, 0.9375, 0.9375, 0.875, 0.9375, 0.9375, 0.875, 1.0, 0.875, 1.0, 0.9375, 0.9375, 0.9375])
me_plane.update()
arm_armature = bpy.data.armatures.new('Armature')  # bones are not reproduced

# ---- objects
ob_light = bpy.data.objects.new('Light', light_light)
ob_camera = bpy.data.objects.new('Camera', cam_camera)
ob_plane = bpy.data.objects.new('Plane', me_plane)
ob_armature = bpy.data.objects.new('Armature', arm_armature)

# ---- transforms, parenting, visibility, modifiers, constraints
ob_light.location = (4.076, 1.005, 5.904)
ob_light.rotation_euler = (0.6503, 0.05522, 1.866)
ob_light.lock_rotations_4d = False
ob_light.empty_display_type = 'ARROWS'
ob_light.color = (0.0, 0.0, 0.0, 0.0)
ob_light.lineart.crease_threshold = 0.0
ob_camera.location = (7.359, -6.926, 4.958)
ob_camera.rotation_euler = (1.109, 0.0, 0.8149)
ob_camera.lock_rotations_4d = False
ob_camera.empty_display_type = 'ARROWS'
ob_camera.color = (0.0, 0.0, 0.0, 0.0)
ob_camera.display_type = 'WIRE'
ob_camera.lineart.crease_threshold = 0.0
ob_plane.parent = ob_armature
ob_plane.location = (0.0, -1.0, 0.0)
_vg = ob_plane.vertex_groups.new(name='Bone')
for _i, _w in zip([2, 3, 4, 6, 7, 9, 11, 12, 13, 15, 16, 19, 20, 23, 24, 27, 28, 29, 31, 32, 33, 35, 37, 39, 40, 41, 44, 48, 57, 58, 59, 60, 61, 62, 63, 64, 65, 66, 67, 68, 69, 70, 73, 77, 79, 80, 83, 84, 85, 87, 88, 89, 91, 93, 95, 96, 97, 100, 103, 104, 105, 109, 111, 113, 114, 115, 116, 117, 118, 119, 120, 123, 124, 125, 127, 128, 131, 132, 133, 135, 136, 137, 140, 144, 148, 153, 154, 155, 156, 157, 158, 159, 160, 161, 162, 163, 164, 165, 168, 169, 170, 171, 172, 173, 175, 177, 178, 179, 180, 181, 182, 183, 184, 193, 194, 195, 196, 209, 210, 211, 212, 217, 218, 219, 220, 221, 222, 223, 224, 225, 226, 227, 228, 229, 230, 234, 236, 247, 248, 255, 256, 257, 258, 259, 260, 262, 263, 264, 265, 266, 267, 270, 271, 272, 273, 274, 275, 277, 278, 281, 285, 287, 288], [0.2966, 0.2966, 0.06913, 0.06913, 1.0, 0.004038, 0.1713, 0.434, 0.1713, 0.004038, 0.434, 0.03176, 0.03176, 0.1486, 0.1486, 0.2449, 0.3364, 0.1111, 0.03521, 0.6335, 0.7889, 0.05985, 0.03521, 0.1111, 0.6335, 0.2449, 0.3364, 0.05985, 0.2922, 0.07578, 0.166, 0.09531, 0.2922, 0.07578, 0.09531, 0.166, 0.1004, 0.01996, 0.3313, 0.01996, 0.1004, 0.2601, 0.02204, 0.02204, 0.3313, 0.2601, 0.2797, 0.3107, 0.08791, 0.05423, 0.7934, 0.5068, 0.06579, 0.0174, 0.139, 0.5168, 0.207, 0.3761, 0.007513, 0.05145, 0.01139, 0.01139, 0.0008263, 0.3914, 0.1055, 0.1694, 0.1285, 0.3914, 0.1055, 0.04318, 0.1599, 0.207, 0.3761, 0.139, 0.0174, 0.5168, 0.05145, 0.007513, 0.05423, 0.08791, 0.7934, 0.2797, 0.3107, 0.06579, 0.0008263, 0.2099, 0.05524, 0.1599, 0.04318, 0.2099, 0.05524, 0.1285, 0.1694, 0.1296, 0.07754, 0.09012, 0.1073, 0.0557, 0.05712, 0.5443, 0.1752, 0.377, 0.3114, 0.0557, 0.05712, 0.1296, 0.07754, 0.1073, 0.09012, 0.3132, 0.2099, 0.25, 0.2745, 0.04261, 0.006594, 0.03046, 0.01055, 0.04261, 0.006594, 0.01055, 0.03046, 0.5443, 0.1752, 0.3114, 0.377, 0.3132, 0.2099, 0.2745, 0.25, 0.208, 0.2114, 0.3454, 0.1186, 0.2006, 0.456, 0.01349, 0.02856, 0.01349, 0.05137, 0.2114, 0.208, 0.292, 0.0679, 0.08419, 0.1356, 0.02991, 0.0843, 0.2006, 0.1186, 0.6432, 0.02991, 0.08419, 0.0679, 0.1201, 0.1356, 0.0843, 0.456, 0.1201, 0.3454, 0.02856, 0.05137, 0.6432, 0.292]): _vg.add([_i], _w, 'REPLACE')
_vg = ob_plane.vertex_groups.new(name='Bone.001')
for _i, _w in zip([2, 3, 4, 6, 9, 11, 12, 13, 15, 16, 19, 20, 23, 24, 25, 27, 28, 29, 31, 32, 33, 35, 36, 37, 39, 40, 41, 43, 44, 47, 48, 49, 52, 53, 55, 57, 58, 59, 60, 61, 62, 63, 64, 65, 66, 67, 68, 69, 70, 73, 77, 79, 80, 83, 84, 85, 87, 88, 89, 91, 93, 95, 96, 97, 99, 100, 103, 104, 105, 108, 109, 111, 113, 114, 115, 116, 117, 118, 119, 120, 121, 123, 124, 125, 127, 128, 129, 131, 132, 133, 135, 136, 137, 140, 144, 145, 148, 149, 151, 153, 154, 155, 156, 157, 158, 159, 160, 161, 162, 163, 164, 165, 166, 167, 168, 169, 170, 171, 172, 173, 174, 175, 176, 177, 178, 179, 180, 181, 182, 183, 184, 189, 193, 194, 195, 196, 197, 209, 210, 211, 212, 217, 218, 219, 220, 221, 222, 223, 224, 225, 226, 227, 228, 229, 230, 233, 234, 235, 236, 246, 247, 248, 251, 255, 256, 257, 258, 259, 260, 262, 263, 264, 265, 266, 267, 269, 270, 271, 272, 273, 274, 275, 276, 277, 278, 281, 282, 284, 285, 287, 288], [0.2562, 0.2562, 0.09027, 0.09027, 0.02262, 0.2031, 0.2667, 0.2031, 0.02262, 0.2667, 0.05937, 0.05937, 0.228, 0.228, 0.0007577, 0.2522, 0.2625, 0.1401, 0.0567, 0.2212, 0.1914, 0.08071, 0.002477, 0.0567, 0.1401, 0.2212, 0.2522, 0.0007577, 0.2625, 0.002477, 0.08071, 0.01572, 0.01122, 0.01572, 0.01122, 0.3265, 0.1149, 0.2113, 0.233, 0.3265, 0.1149, 0.233, 0.2113, 0.1334, 0.06733, 0.4411, 0.06733, 0.1334, 0.2752, 0.04755, 0.04755, 0.4411, 0.2752, 0.2551, 0.2584, 0.1131, 0.07159, 0.144, 0.4656, 0.08684, 0.04021, 0.1706, 0.2557, 0.2343, 0.009714, 0.2666, 0.03781, 0.07164, 0.03753, 0.001329, 0.03753, 0.0185, 0.2862, 0.1624, 0.2059, 0.2361, 0.2862, 0.1624, 0.1834, 0.2189, 0.009714, 0.2343, 0.2666, 0.1706, 0.04021, 0.2557, 0.9996, 0.07164, 0.03781, 0.07159, 0.1131, 0.144, 0.2551, 0.2584, 0.08684, 0.000365, 0.0185, 0.000365, 0.001329, 0.3091, 0.08197, 0.2189, 0.1834, 0.3091, 0.08197, 0.2361, 0.2059, 0.1694, 0.104, 0.1265, 0.1376, 0.121, 0.03109, 0.008354, 0.09617, 0.2915, 0.4519, 0.5088, 0.3728, 0.121, 0.03109, 0.09617, 0.008354, 0.1694, 0.104, 0.1376, 0.1265, 0.2663, 0.2571, 0.2612, 0.2958, 9.668e-05, 0.06261, 0.02668, 0.05385, 0.03335, 9.668e-05, 0.06261, 0.02668, 0.03335, 0.05385, 0.2915, 0.4519, 0.3728, 0.5088, 0.2663, 0.2571, 0.2958, 0.2612, 0.2435, 0.2775, 0.276, 0.6325, 0.3606, 0.2934, 0.01251, 0.03533, 0.01477, 0.05437, 0.01477, 0.03533, 0.06837, 0.006232, 0.2775, 0.2435, 0.2589, 0.09505, 0.1098, 0.17, 0.06381, 0.1497, 0.3606, 0.6325, 0.2828, 0.06381, 0.06571, 0.1098, 0.09505, 0.1676, 0.17, 0.1497, 0.2934, 0.06571, 0.1676, 0.276, 0.05437, 0.006232, 0.01251, 0.06837, 0.2828, 0.2589]): _vg.add([_i], _w, 'REPLACE')
_vg = ob_plane.vertex_groups.new(name='Bone.002')
for _i, _w in zip([0, 1, 2, 3, 4, 6, 9, 11, 12, 13, 15, 16, 17, 19, 20, 21, 22, 23, 24, 25, 26, 27, 28, 29, 31, 32, 35, 36, 37, 39, 40, 41, 42, 43, 44, 47, 48, 49, 52, 53, 55, 57, 58, 59, 60, 61, 62, 63, 64, 65, 66, 67, 68, 69, 70, 72, 73, 74, 76, 77, 78, 79, 80, 81, 82, 83, 84, 85, 87, 88, 91, 92, 93, 95, 96, 97, 99, 100, 101, 103, 104, 105, 106, 108, 109, 110, 111, 113, 114, 115, 116, 117, 118, 119, 120, 121, 123, 124, 125, 127, 128, 131, 132, 133, 135, 136, 137, 138, 139, 140, 143, 144, 145, 148, 149, 151, 153, 154, 155, 156, 157, 158, 159, 160, 161, 162, 163, 164, 165, 166, 167, 168, 169, 170, 171, 172, 173, 174, 175, 176, 177, 178, 179, 180, 181, 182, 183, 184, 189, 190, 191, 192, 193, 194, 195, 196, 197, 198, 199, 200, 205, 208, 209, 210, 211, 212, 213, 215, 217, 218, 219, 220, 221, 222, 223, 224, 225, 226, 227, 228, 229, 230, 232, 233, 234, 235, 236, 237, 243, 245, 246, 247, 248, 250, 251, 255, 256, 257, 258, 259, 260, 261, 262, 263, 264, 265, 266, 267, 268, 269, 270, 271, 272, 273, 274, 275, 276, 277, 278, 280, 281, 282, 284, 285, 287, 288], [0.01625, 0.01625, 0.179, 0.179, 0.1269, 0.1269, 0.05534, 0.2118, 0.138, 0.2118, 0.05534, 0.138, 0.9994, 0.1092, 0.1092, 0.01494, 0.01494, 0.2979, 0.2979, 0.02847, 0.006132, 0.1928, 0.1679, 0.1793, 0.08402, 0.07548, 0.1227, 0.06662, 0.08402, 0.1793, 0.07548, 0.1928, 0.006132, 0.02847, 0.1679, 0.06662, 0.1227, 0.05663, 0.04556, 0.05663, 0.04556, 0.1821, 0.2173, 0.2354, 0.4724, 0.1821, 0.2173, 0.4724, 0.2354, 0.1907, 0.2386, 0.1377, 0.2386, 0.1907, 0.19, 0.01642, 0.0757, 0.01642, 0.001142, 0.0757, 0.001142, 0.1377, 0.19, 0.02012, 0.01264, 0.1836, 0.1751, 0.1527, 0.1037, 0.01835, 0.1253, 0.008527, 0.06794, 0.2034, 0.1113, 0.2051, 0.04178, 0.1562, 0.9994, 0.0933, 0.118, 0.07788, 0.001855, 0.03195, 0.07788, 0.001855, 0.05262, 0.1508, 0.2929, 0.2206, 0.3617, 0.1508, 0.2929, 0.6735, 0.2594, 0.04178, 0.2051, 0.1562, 0.2034, 0.06794, 0.1113, 0.118, 0.0933, 0.1037, 0.1527, 0.01835, 0.1836, 0.01264, 0.02012, 0.1751, 0.008527, 0.1253, 0.03446, 0.05262, 0.03446, 0.03195, 0.2329, 0.1547, 0.2594, 0.6735, 0.2329, 0.1547, 0.3617, 0.2206, 0.2286, 0.1545, 0.2022, 0.1831, 0.4697, 0.1217, 0.1922, 0.2334, 0.0904, 0.2476, 0.07879, 0.1684, 0.4697, 0.1217, 0.2334, 0.1922, 0.2286, 0.1545, 0.1831, 0.2022, 0.1748, 0.2116, 0.1913, 0.1877, 0.02827, 0.009218, 0.02412, 0.005931, 0.09647, 0.05973, 0.08104, 0.0677, 0.02827, 0.009218, 0.005931, 0.02412, 0.0294, 0.03464, 0.09647, 0.05973, 0.0677, 0.08104, 0.0294, 0.03464, 0.0904, 0.2476, 0.1684, 0.07879, 0.1748, 0.2116, 0.1877, 0.1913, 0.2061, 0.2207, 0.1657, 0.198, 0.2457, 0.1267, 0.01076, 0.06154, 0.065, 0.05213, 0.0891, 0.01076, 0.01619, 0.01634, 0.05213, 0.065, 0.1011, 0.01619, 0.03691, 0.2207, 0.2061, 0.1803, 0.1558, 0.1531, 0.213, 0.0672, 0.1466, 0.3577, 0.2457, 0.198, 0.03832, 0.1466, 0.0672, 0.6721, 0.1531, 0.1558, 0.2533, 0.213, 0.3577, 0.1267, 0.6721, 0.2533, 0.1657, 0.01634, 0.0891, 0.03691, 0.06154, 0.1011, 0.03832, 0.1803]): _vg.add([_i], _w, 'REPLACE')
_vg = ob_plane.vertex_groups.new(name='Bone.003')
for _i, _w in zip([0, 1, 2, 3, 4, 6, 9, 10, 11, 12, 13, 14, 15, 16, 19, 20, 21, 22, 23, 24, 25, 26, 27, 28, 29, 31, 32, 35, 36, 37, 39, 40, 41, 42, 43, 44, 45, 47, 48, 49, 50, 51, 52, 53, 54, 55, 56, 57, 58, 59, 60, 61, 62, 63, 64, 65, 66, 67, 68, 69, 70, 72, 73, 74, 76, 77, 78, 79, 80, 81, 82, 83, 84, 85, 87, 91, 92, 93, 95, 96, 97, 98, 99, 100, 103, 104, 105, 106, 108, 109, 110, 111, 112, 113, 114, 115, 116, 117, 118, 119, 120, 121, 122, 123, 124, 125, 127, 128, 131, 132, 133, 135, 137, 138, 139, 140, 141, 143, 144, 145, 146, 147, 148, 149, 150, 151, 153, 154, 155, 156, 157, 158, 159, 160, 161, 162, 163, 164, 165, 166, 167, 168, 169, 170, 172, 173, 174, 175, 176, 177, 178, 179, 180, 181, 182, 183, 184, 187, 189, 190, 191, 192, 193, 194, 195, 196, 197, 198, 199, 200, 204, 205, 206, 207, 208, 209, 210, 211, 212, 213, 214, 215, 216, 217, 218, 219, 221, 222, 223, 224, 225, 226, 227, 228, 229, 230, 232, 233, 234, 235, 236, 237, 239, 243, 244, 245, 246, 247, 248, 249, 250, 251, 254, 255, 256, 257, 258, 259, 260, 261, 262, 263, 264, 265, 267, 268, 269, 270, 271, 272, 273, 274, 275, 276, 277, 278, 280, 281, 282, 283, 284, 285, 286, 288], [0.05278, 0.05278, 0.1094, 0.1094, 0.1667, 0.1667, 0.08474, 0.01101, 0.1546, 0.07111, 0.1546, 0.01101, 0.08474, 0.07111, 0.211, 0.211, 0.0574, 0.0574, 0.1569, 0.1569, 0.06182, 0.0405, 0.1234, 0.09758, 0.1878, 0.1218, 0.0152, 0.1804, 0.2368, 0.1218, 0.1878, 0.0152, 0.1234, 0.0405, 0.06182, 0.09758, 0.9992, 0.2368, 0.1804, 0.1069, 0.02314, 0.002333, 0.07646, 0.1069, 0.02314, 0.07646, 0.002333, 0.09092, 0.285, 0.1567, 0.1235, 0.09092, 0.285, 0.1235, 0.1567, 0.2158, 0.4677, 0.04259, 0.4677, 0.2158, 0.1142, 0.05347, 0.1186, 0.05347, 0.0661, 0.1186, 0.0661, 0.04259, 0.1142, 0.05565, 0.05011, 0.114, 0.1053, 0.1859, 0.1442, 0.1713, 0.1918, 0.1016, 0.1727, 0.05276, 0.1371, 0.02711, 0.07146, 0.0862, 0.2294, 0.1938, 0.1506, 0.03918, 0.06848, 0.1506, 0.03918, 0.08177, 0.03608, 0.0766, 0.2146, 0.1552, 0.1486, 0.0766, 0.2146, 0.0685, 0.158, 0.07146, 0.02711, 0.1371, 0.0862, 0.1727, 0.1016, 0.05276, 0.1938, 0.2294, 0.1442, 0.1859, 0.114, 0.05011, 0.05565, 0.1053, 0.9988, 0.1918, 0.1713, 0.07711, 0.01421, 0.03608, 0.08177, 0.07711, 0.01421, 0.06848, 0.1165, 0.2839, 0.158, 0.0685, 0.1165, 0.2839, 0.1486, 0.1552, 0.1857, 0.2141, 0.2428, 0.1985, 0.2385, 0.4676, 0.6726, 0.3527, 0.02118, 0.0705, 0.07144, 0.2385, 0.4676, 0.3527, 0.6726, 0.1857, 0.2141, 0.1985, 0.2428, 0.1026, 0.1323, 0.1201, 0.1048, 0.001856, 0.06288, 0.04544, 0.05882, 0.0419, 0.1475, 0.09486, 0.1206, 0.1147, 0.06288, 0.04544, 0.0419, 0.05882, 0.001856, 0.1207, 0.02931, 0.008628, 0.09193, 0.1475, 0.09486, 0.1147, 0.1206, 0.1207, 0.02931, 0.09193, 0.008628, 0.02118, 0.0705, 0.07144, 0.1026, 0.1323, 0.1048, 0.1201, 0.1355, 0.1266, 0.09164, 0.01264, 0.09897, 0.05751, 0.06119, 0.144, 0.0992, 0.08789, 0.1501, 0.06119, 0.06727, 0.0528, 0.03135, 0.05493, 0.08789, 0.0992, 0.1451, 0.03135, 0.0528, 0.06838, 0.01448, 0.1266, 0.1355, 0.1099, 0.2414, 0.1966, 0.1771, 0.6733, 0.3521, 0.232, 0.09897, 0.01264, 0.3521, 0.6733, 0.193, 0.1966, 0.2414, 0.1983, 0.1771, 0.232, 0.05751, 0.193, 0.1983, 0.09164, 0.05493, 0.1501, 0.06838, 0.01448, 0.144, 0.1451, 0.06727, 0.1099]): _vg.add([_i], _w, 'REPLACE')
_vg = ob_plane.vertex_groups.new(name='Bone.004')
for _i, _w in zip([0, 1, 2, 3, 4, 6, 8, 9, 10, 11, 12, 13, 14, 15, 16, 19, 20, 21, 22, 23, 24, 25, 26, 27, 28, 29, 31, 35, 36, 37, 39, 41, 42, 43, 44, 47, 48, 49, 50, 51, 52, 53, 54, 55, 56, 57, 58, 59, 60, 61, 62, 63, 64, 65, 66, 68, 69, 70, 71, 72, 73, 74, 75, 76, 77, 78, 80, 81, 82, 83, 84, 85, 87, 90, 91, 92, 93, 94, 95, 96, 97, 98, 99, 100, 103, 104, 105, 106, 107, 108, 109, 110, 111, 112, 113, 114, 115, 116, 117, 118, 120, 121, 122, 123, 124, 125, 126, 127, 128, 131, 132, 133, 135, 137, 138, 139, 140, 143, 144, 145, 146, 147, 148, 149, 150, 151, 152, 153, 154, 155, 157, 158, 159, 160, 161, 162, 163, 164, 165, 166, 167, 168, 170, 172, 173, 174, 175, 176, 177, 178, 179, 180, 181, 182, 183, 184, 185, 186, 187, 189, 190, 191, 192, 193, 194, 195, 196, 197, 198, 199, 200, 201, 202, 204, 205, 206, 207, 208, 209, 210, 211, 212, 213, 214, 215, 216, 218, 219, 221, 222, 223, 224, 225, 226, 227, 229, 230, 231, 232, 233, 234, 235, 236, 237, 238, 239, 240, 243, 244, 245, 246, 247, 248, 249, 250, 251, 253, 254, 255, 256, 257, 258, 259, 260, 261, 262, 263, 264, 267, 268, 269, 270, 271, 272, 273, 274, 275, 276, 277, 278, 280, 281, 282, 283, 284, 285, 286, 288], [0.08646, 0.08646, 0.0667, 0.0667, 0.1838, 0.1838, 0.999, 0.1289, 0.0536, 0.1042, 0.02867, 0.1042, 0.0536, 0.1289, 0.02867, 0.2824, 0.2824, 0.1112, 0.1112, 0.0786, 0.0786, 0.09913, 0.07584, 0.07746, 0.05767, 0.1444, 0.168, 0.2123, 0.4663, 0.168, 0.1444, 0.07746, 0.07584, 0.09913, 0.05767, 0.4663, 0.2123, 0.2117, 0.0665, 0.06831, 0.1247, 0.2117, 0.0665, 0.1247, 0.06831, 0.04643, 0.1505, 0.09717, 0.03037, 0.04643, 0.1505, 0.03037, 0.09717, 0.1476, 0.1204, 0.1204, 0.1476, 0.06818, 0.01178, 0.0891, 0.1815, 0.0891, 0.01178, 0.2371, 0.1815, 0.2371, 0.06818, 0.09053, 0.08273, 0.07015, 0.06352, 0.1657, 0.1845, 0.9993, 0.1946, 0.6721, 0.1482, 0.02878, 0.1232, 0.006074, 0.08868, 0.06602, 0.1121, 0.04891, 0.3507, 0.2397, 0.2828, 0.08361, 0.01108, 0.12, 0.2828, 0.08361, 0.1273, 0.09518, 0.03348, 0.1076, 0.1017, 0.06218, 0.03348, 0.1076, 0.08984, 0.1121, 0.06602, 0.08868, 0.04891, 0.1232, 0.02878, 0.1482, 0.006074, 0.2397, 0.3507, 0.1845, 0.1657, 0.07015, 0.08273, 0.09053, 0.06352, 0.6721, 0.1946, 0.153, 0.05707, 0.09518, 0.1273, 0.153, 0.05707, 0.12, 0.01108, 0.05983, 0.2102, 0.08984, 0.05983, 0.2102, 0.06218, 0.1017, 0.1197, 0.1795, 0.1502, 0.1453, 0.06624, 0.236, 0.06694, 0.1438, 0.004214, 0.0196, 0.06624, 0.236, 0.1438, 0.06694, 0.1197, 0.1795, 0.1453, 0.1502, 0.06083, 0.0801, 0.07417, 0.05949, 0.03609, 0.0011, 0.04989, 0.104, 0.07984, 0.09554, 0.07954, 0.2129, 0.151, 0.1725, 0.1946, 0.104, 0.07984, 0.07954, 0.09554, 0.03609, 0.0011, 0.04989, 0.4662, 0.1219, 0.1924, 0.2298, 0.2129, 0.151, 0.1946, 0.1725, 0.4662, 0.1219, 0.2298, 0.1924, 0.004214, 0.0196, 0.06083, 0.0801, 0.05949, 0.07417, 0.08573, 0.07159, 0.05236, 0.03943, 0.009323, 0.06789, 0.1458, 0.3509, 0.149, 0.1531, 0.2402, 0.1458, 0.06789, 0.6714, 0.03365, 0.08672, 0.06992, 0.09582, 0.1531, 0.149, 0.1953, 0.06992, 0.08672, 0.1092, 0.03365, 0.06612, 0.07159, 0.08573, 0.06683, 0.1929, 0.1704, 0.1219, 0.1911, 0.2286, 0.09232, 0.03943, 0.2286, 0.1911, 0.008622, 0.1704, 0.1929, 0.1156, 0.1219, 0.09232, 0.009323, 0.008622, 0.1156, 0.05236, 0.09582, 0.2402, 0.1092, 0.06612, 0.3509, 0.1953, 0.6714, 0.06683]): _vg.add([_i], _w, 'REPLACE')
_vg = ob_plane.vertex_groups.new(name='Bone.005')
for _i, _w in zip([0, 1, 2, 3, 4, 6, 9, 10, 11, 13, 14, 15, 19, 20, 21, 22, 23, 24, 25, 26, 27, 28, 29, 30, 31, 34, 35, 36, 37, 38, 39, 41, 42, 43, 44, 47, 48, 49, 50, 51, 52, 53, 54, 55, 56, 57, 58, 59, 61, 62, 64, 65, 66, 68, 69, 70, 71, 72, 73, 74, 75, 76, 77, 78, 80, 81, 82, 83, 84, 85, 86, 87, 91, 92, 93, 94, 95, 97, 98, 99, 100, 103, 104, 105, 106, 107, 108, 109, 110, 111, 112, 114, 115, 116, 118, 120, 121, 122, 123, 124, 125, 126, 127, 130, 131, 132, 133, 134, 135, 137, 138, 139, 140, 143, 144, 145, 146, 147, 148, 149, 150, 151, 152, 153, 154, 155, 157, 158, 159, 160, 161, 162, 163, 164, 165, 166, 168, 173, 174, 175, 177, 178, 179, 180, 181, 182, 183, 184, 185, 186, 187, 188, 189, 190, 191, 192, 193, 194, 195, 196, 197, 198, 199, 200, 201, 202, 203, 204, 205, 206, 207, 208, 209, 210, 211, 212, 213, 214, 215, 216, 221, 222, 223, 224, 225, 226, 227, 231, 232, 233, 234, 235, 236, 237, 238, 239, 240, 241, 242, 243, 244, 245, 246, 247, 248, 249, 250, 251, 252, 253, 254, 255, 256, 257, 258, 259, 260, 261, 262, 263, 267, 268, 270, 271, 272, 273, 274, 277, 278, 279, 280, 281, 282, 283, 284, 285, 286, 288], [0.1409, 0.1409, 0.03205, 0.03205, 0.1462, 0.1462, 0.1835, 0.1001, 0.0677, 0.0677, 0.1001, 0.1835, 0.1515, 0.1515, 0.2216, 0.2216, 0.03445, 0.03445, 0.1553, 0.129, 0.04677, 0.01978, 0.1008, 0.05255, 0.1915, 0.9994, 0.1492, 0.1207, 0.1915, 0.05255, 0.1008, 0.04677, 0.129, 0.1553, 0.01978, 0.1207, 0.1492, 0.2867, 0.1295, 0.2429, 0.1951, 0.2867, 0.1295, 0.1951, 0.2429, 0.004923, 0.07643, 0.05963, 0.004923, 0.07643, 0.05963, 0.09411, 0.02834, 0.02834, 0.09411, 0.03272, 0.07905, 0.1486, 0.2188, 0.1486, 0.07905, 0.4675, 0.2188, 0.4675, 0.03272, 0.1457, 0.1368, 0.03673, 0.02769, 0.1224, 0.0071, 0.1704, 0.1471, 0.06703, 0.1958, 0.07811, 0.08252, 0.05629, 0.117, 0.1687, 0.008947, 0.1445, 0.1514, 0.2128, 0.1667, 0.1966, 0.2066, 0.2128, 0.1667, 0.1874, 0.2376, 0.05592, 0.06483, 0.01079, 0.05592, 0.05209, 0.1687, 0.117, 0.05629, 0.008947, 0.08252, 0.07811, 0.1958, 0.9994, 0.1514, 0.1445, 0.1704, 0.0071, 0.1224, 0.03673, 0.1368, 0.1457, 0.02769, 0.06703, 0.1471, 0.2895, 0.1083, 0.2376, 0.1874, 0.2895, 0.1083, 0.2066, 0.1966, 0.01638, 0.107, 0.05209, 0.01638, 0.107, 0.01079, 0.06483, 0.07451, 0.119, 0.08717, 0.09842, 0.0006428, 0.06583, 0.06058, 0.0006428, 0.06583, 0.06058, 0.07451, 0.119, 0.09842, 0.08717, 0.02367, 0.04758, 0.04175, 0.02019, 0.1301, 0.05749, 0.1098, 0.02703, 0.1693, 0.135, 0.1528, 0.1415, 0.1835, 0.2226, 0.2019, 0.2453, 0.1693, 0.135, 0.1415, 0.1528, 0.1301, 0.05749, 0.02703, 0.1098, 0.2372, 0.4692, 0.6715, 0.3536, 0.1835, 0.2226, 0.2453, 0.2019, 0.2372, 0.4692, 0.3536, 0.6715, 0.02367, 0.04758, 0.02019, 0.04175, 0.05367, 0.03374, 0.01219, 0.6725, 0.3559, 0.2304, 0.206, 0.2487, 0.1963, 0.3559, 0.6725, 0.1921, 0.08602, 0.003395, 0.07404, 0.1418, 0.1242, 0.1693, 0.2487, 0.206, 0.1748, 0.1242, 0.1418, 0.1687, 0.003395, 0.08602, 0.1567, 0.03374, 0.05367, 0.03204, 0.115, 0.1211, 0.07966, 0.00798, 0.09181, 0.03372, 0.09181, 0.00798, 0.1211, 0.115, 0.06674, 0.07966, 0.03372, 0.06674, 0.01219, 0.07404, 0.1693, 0.1963, 0.1687, 0.1567, 0.2304, 0.1748, 0.1921, 0.03204]): _vg.add([_i], _w, 'REPLACE')
_vg = ob_plane.vertex_groups.new(name='Bone.006')
for _i, _w in zip([0, 1, 4, 5, 6, 9, 10, 11, 13, 14, 15, 18, 19, 20, 21, 22, 25, 26, 29, 30, 31, 35, 36, 37, 38, 39, 42, 43, 46, 47, 48, 49, 50, 51, 52, 53, 54, 55, 56, 58, 62, 65, 69, 71, 72, 73, 74, 75, 76, 77, 78, 81, 82, 85, 86, 87, 91, 93, 94, 95, 98, 99, 102, 103, 104, 105, 106, 107, 108, 109, 110, 111, 112, 115, 121, 122, 125, 126, 127, 131, 132, 133, 134, 135, 138, 139, 142, 144, 145, 146, 147, 148, 149, 150, 151, 152, 154, 158, 160, 161, 162, 163, 164, 177, 178, 179, 180, 185, 186, 187, 188, 189, 190, 191, 192, 193, 194, 195, 196, 197, 198, 199, 200, 201, 202, 203, 204, 205, 206, 207, 208, 209, 210, 211, 212, 213, 214, 215, 216, 231, 232, 233, 234, 235, 236, 237, 238, 240, 241, 242, 243, 244, 245, 246, 247, 248, 249, 250, 251, 252, 253, 254, 258, 259, 260, 262, 267, 270, 271, 272, 273, 277, 279, 280, 281, 282, 283, 284, 285], [0.1256, 0.1256, 0.06903, 0.04788, 0.06903, 0.1316, 0.1156, 0.008102, 0.008102, 0.1156, 0.1316, 0.9999, 0.05411, 0.05411, 0.2005, 0.2005, 0.1294, 0.1237, 0.03952, 0.0857, 0.1009, 0.06502, 0.007747, 0.1009, 0.0857, 0.03952, 0.1237, 0.1294, 0.189, 0.007747, 0.06502, 0.1087, 0.1456, 0.3646, 0.1503, 0.1087, 0.1456, 0.1503, 0.3646, 0.007044, 0.007044, 0.02934, 0.02934, 0.162, 0.1337, 0.1038, 0.1337, 0.162, 0.09333, 0.1038, 0.09333, 0.1269, 0.1249, 0.05578, 0.05968, 0.08429, 0.06757, 0.1174, 0.1046, 0.02183, 0.1211, 0.1317, 0.9607, 0.03739, 0.06084, 0.07652, 0.1742, 0.5879, 0.169, 0.07652, 0.1742, 0.1389, 0.2565, 0.005115, 0.1317, 0.1211, 0.02183, 0.1046, 0.1174, 0.06084, 0.03739, 0.08429, 0.05968, 0.05578, 0.1249, 0.1269, 0.02928, 0.06757, 0.1518, 0.1245, 0.2565, 0.1389, 0.1518, 0.1245, 0.169, 0.5879, 0.02775, 0.02775, 0.005115, 0.01239, 0.05078, 0.01977, 0.03588, 0.01239, 0.05078, 0.03588, 0.01977, 0.2664, 0.1034, 0.154, 0.1646, 0.1424, 0.1267, 0.1305, 0.1387, 0.08274, 0.1271, 0.1017, 0.1066, 0.1424, 0.1267, 0.1387, 0.1305, 0.2664, 0.1034, 0.1646, 0.154, 0.04971, 0.1858, 0.05504, 0.1069, 0.08274, 0.1271, 0.1066, 0.1017, 0.04971, 0.1858, 0.1069, 0.05504, 0.1633, 0.1704, 0.06731, 0.1206, 0.1372, 0.08084, 0.1704, 0.1633, 0.1183, 0.07348, 0.3978, 0.1266, 0.1265, 0.1545, 0.1372, 0.1206, 0.08365, 0.1265, 0.1266, 0.1352, 0.07348, 0.1183, 0.2071, 0.04175, 0.05399, 0.01845, 0.008987, 0.008987, 0.05399, 0.04175, 0.003783, 0.01845, 0.003783, 0.3978, 0.1545, 0.08084, 0.1352, 0.2071, 0.06731, 0.08365]): _vg.add([_i], _w, 'REPLACE')
_vg = ob_plane.vertex_groups.new(name='Bone.007')
for _i, _w in zip([0, 1, 4, 5, 6, 9, 10, 11, 13, 14, 15, 19, 20, 21, 22, 25, 26, 29, 30, 31, 35, 37, 38, 39, 42, 43, 46, 48, 49, 50, 51, 52, 53, 54, 55, 56, 58, 59, 62, 64, 65, 69, 71, 72, 73, 74, 75, 76, 77, 78, 81, 82, 85, 86, 87, 91, 93, 94, 95, 97, 98, 99, 103, 104, 105, 106, 107, 108, 109, 110, 111, 112, 115, 121, 122, 123, 125, 126, 127, 131, 132, 133, 134, 135, 138, 139, 142, 144, 145, 146, 147, 148, 149, 150, 151, 152, 154, 158, 160, 161, 162, 163, 164, 177, 178, 179, 180, 185, 186, 187, 188, 189, 190, 191, 192, 193, 194, 195, 196, 197, 198, 199, 200, 201, 202, 203, 204, 205, 206, 208, 209, 210, 211, 212, 213, 214, 215, 225, 231, 232, 233, 234, 235, 236, 237, 238, 240, 241, 242, 243, 244, 245, 246, 247, 248, 249, 250, 251, 252, 253, 254, 256, 258, 259, 260, 262, 267, 270, 271, 272, 273, 277, 279, 280, 281, 282, 283, 284, 285], [0.2642, 0.2642, 0.08863, 0.5253, 0.08863, 0.2041, 0.2967, 0.02036, 0.02036, 0.2967, 0.2041, 0.05671, 0.05671, 0.2174, 0.2174, 0.2572, 0.2747, 0.05531, 0.3233, 0.1388, 0.07862, 0.1388, 0.3233, 0.05531, 0.2747, 0.2572, 0.2499, 0.07862, 0.1089, 0.3305, 0.1942, 0.2098, 0.1089, 0.3305, 0.2098, 0.1942, 0.01316, 0.009227, 0.01316, 0.009227, 0.04473, 0.04473, 0.4337, 0.2801, 0.1307, 0.2801, 0.4337, 0.05937, 0.1307, 0.05937, 0.2619, 0.2675, 0.07005, 0.3548, 0.1115, 0.08505, 0.1701, 0.3091, 0.03773, 0.007558, 0.2848, 0.2377, 0.03269, 0.06922, 0.07797, 0.3006, 0.1284, 0.2142, 0.07797, 0.3006, 0.2061, 0.2148, 0.01635, 0.2377, 0.2848, 0.007558, 0.03773, 0.3091, 0.1701, 0.06922, 0.03269, 0.1115, 0.3548, 0.07005, 0.2675, 0.2619, 0.748, 0.08505, 0.1538, 0.3053, 0.2148, 0.2061, 0.1538, 0.3053, 0.2142, 0.1284, 0.0339, 0.0339, 0.01635, 0.02434, 0.06089, 0.03057, 0.05245, 0.02434, 0.06089, 0.05245, 0.03057, 0.3796, 0.3459, 0.3734, 0.4945, 0.258, 0.2756, 0.2661, 0.3007, 0.1016, 0.1668, 0.1359, 0.1223, 0.258, 0.2756, 0.3007, 0.2661, 0.3796, 0.3459, 0.4945, 0.3734, 0.02364, 0.1033, 0.08846, 0.1016, 0.1668, 0.1223, 0.1359, 0.02364, 0.1033, 0.08846, 0.004299, 0.05043, 0.1362, 0.05945, 0.1689, 0.1626, 0.09182, 0.1362, 0.05043, 0.3244, 0.3888, 0.4017, 0.2664, 0.2887, 0.2756, 0.1626, 0.1689, 0.1079, 0.2887, 0.2664, 0.2458, 0.3888, 0.3244, 0.3354, 0.004299, 0.05255, 0.06676, 0.0329, 0.009319, 0.009319, 0.06676, 0.05255, 0.01259, 0.0329, 0.01259, 0.4017, 0.2756, 0.09182, 0.2458, 0.3354, 0.05945, 0.1079]): _vg.add([_i], _w, 'REPLACE')
_vg = ob_plane.vertex_groups.new(name='Bone.008')
for _i, _w in zip([0, 1, 4, 5, 6, 9, 10, 14, 15, 19, 20, 21, 22, 25, 26, 29, 30, 31, 35, 37, 38, 39, 42, 43, 46, 48, 49, 50, 51, 52, 53, 54, 55, 56, 65, 69, 71, 72, 73, 74, 75, 76, 77, 78, 81, 82, 85, 86, 87, 91, 93, 94, 95, 98, 99, 104, 105, 106, 107, 108, 109, 110, 111, 112, 121, 122, 125, 126, 127, 131, 133, 134, 135, 138, 139, 142, 144, 145, 146, 147, 148, 149, 150, 151, 152, 154, 158, 162, 163, 164, 178, 179, 180, 185, 186, 187, 188, 189, 190, 191, 192, 193, 194, 195, 196, 197, 198, 199, 200, 201, 202, 203, 204, 206, 208, 209, 210, 211, 212, 214, 215, 232, 233, 234, 235, 236, 237, 240, 241, 242, 243, 244, 245, 246, 247, 248, 249, 250, 251, 252, 253, 254, 258, 259, 260, 270, 271, 273, 279, 280, 281, 282, 283, 284, 285], [0.2598, 0.2598, 0.05936, 0.3858, 0.05936, 0.1486, 0.3648, 0.3648, 0.1486, 0.01963, 0.01963, 0.1253, 0.1253, 0.2138, 0.2923, 0.02295, 0.4835, 0.09575, 0.05126, 0.09575, 0.4835, 0.02295, 0.2923, 0.2138, 0.5399, 0.05126, 0.06427, 0.2461, 0.07812, 0.1427, 0.06427, 0.2461, 0.1427, 0.07812, 0.01159, 0.01159, 0.2617, 0.2249, 0.08611, 0.2249, 0.2617, 0.008587, 0.08611, 0.008587, 0.245, 0.2717, 0.04299, 0.5289, 0.07561, 0.05645, 0.1201, 0.4197, 0.007588, 0.3228, 0.1804, 0.0379, 0.04395, 0.1766, 0.02605, 0.1363, 0.04395, 0.1766, 0.1464, 0.1069, 0.1804, 0.3228, 0.007588, 0.4197, 0.1201, 0.0379, 0.07561, 0.5289, 0.04299, 0.2717, 0.245, 0.1958, 0.05645, 0.08919, 0.3323, 0.1069, 0.1464, 0.08919, 0.3323, 0.1363, 0.02605, 0.002315, 0.002315, 0.02925, 0.001685, 0.01885, 0.02925, 0.01885, 0.001685, 0.1413, 0.4381, 0.2559, 0.277, 0.1808, 0.2727, 0.2175, 0.2349, 0.06645, 0.1112, 0.09229, 0.0769, 0.1808, 0.2727, 0.2349, 0.2175, 0.1413, 0.4381, 0.277, 0.2559, 0.04234, 0.04624, 0.06645, 0.1112, 0.0769, 0.09229, 0.04234, 0.04624, 0.07058, 0.01766, 0.1169, 0.1024, 0.05798, 0.07058, 0.3788, 0.4878, 0.09455, 0.2555, 0.2977, 0.1804, 0.1024, 0.1169, 0.07233, 0.2977, 0.2555, 0.1804, 0.4878, 0.3788, 0.1656, 0.0171, 0.03804, 0.004234, 0.03804, 0.0171, 0.004234, 0.09455, 0.1804, 0.05798, 0.1804, 0.1656, 0.01766, 0.07233]): _vg.add([_i], _w, 'REPLACE')
_m = ob_plane.modifiers.new('Armature', 'ARMATURE')
_m.object = ob_armature
ob_armature.location = (0.0, 0.0, 0.0)

# ---- collection membership
col_collection.objects.link(ob_light)
col_collection.objects.link(ob_camera)
col_collection.objects.link(ob_plane)
col_collection.objects.link(ob_armature)

# ---- scene / render settings (as saved in the file)
scene.camera = ob_camera
scene.frame_start = 1; scene.frame_end = 250; scene.frame_set(72)
scene.render.engine = 'BLENDER_EEVEE_NEXT'
scene.view_settings.view_transform = 'Standard'
bpy.context.view_layer.update()
